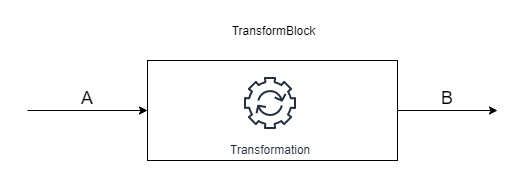

The diagram above was exported from draw.io. Its source (the exported page's mxGraphModel, read from the mxfile embedded in the PNG):
<mxGraphModel dx="1422" dy="729" grid="1" gridSize="10" guides="1" tooltips="1" connect="1" arrows="1" fold="1" page="1" pageScale="1" pageWidth="827" pageHeight="1169" math="0" shadow="0">
  <root>
    <mxCell id="0" />
    <mxCell id="1" parent="0" />
    <mxCell id="2" value="" style="rounded=0;whiteSpace=wrap;html=1;" vertex="1" parent="1">
      <mxGeometry x="280" y="70" width="250" height="100" as="geometry" />
    </mxCell>
    <mxCell id="3" value="Transformation" style="outlineConnect=0;fontColor=#232F3E;gradientColor=none;strokeColor=#232F3E;fillColor=#ffffff;dashed=0;verticalLabelPosition=bottom;verticalAlign=top;align=center;html=1;fontSize=12;fontStyle=0;aspect=fixed;shape=mxgraph.aws4.resourceIcon;resIcon=mxgraph.aws4.automation;" vertex="1" parent="1">
      <mxGeometry x="370" y="80" width="65" height="65" as="geometry" />
    </mxCell>
    <mxCell id="4" value="&lt;font style=&quot;font-size: 18px&quot;&gt;A&lt;/font&gt;" style="endArrow=classic;html=1;entryX=0;entryY=0.5;entryDx=0;entryDy=0;verticalAlign=bottom;" edge="1" target="2" parent="1">
      <mxGeometry width="50" height="50" relative="1" as="geometry">
        <mxPoint x="160" y="120" as="sourcePoint" />
        <mxPoint x="180" y="100" as="targetPoint" />
      </mxGeometry>
    </mxCell>
    <mxCell id="5" value="&lt;font style=&quot;font-size: 18px&quot;&gt;B&lt;/font&gt;" style="endArrow=classic;html=1;exitX=1;exitY=0.5;exitDx=0;exitDy=0;verticalAlign=bottom;" edge="1" source="2" parent="1">
      <mxGeometry width="50" height="50" relative="1" as="geometry">
        <mxPoint x="660" y="100" as="sourcePoint" />
        <mxPoint x="630" y="120" as="targetPoint" />
      </mxGeometry>
    </mxCell>
    <mxCell id="6" value="TransformBlock" style="text;html=1;strokeColor=none;fillColor=none;align=center;verticalAlign=middle;whiteSpace=wrap;rounded=0;" vertex="1" parent="1">
      <mxGeometry x="385" y="30" width="40" height="20" as="geometry" />
    </mxCell>
  </root>
</mxGraphModel>